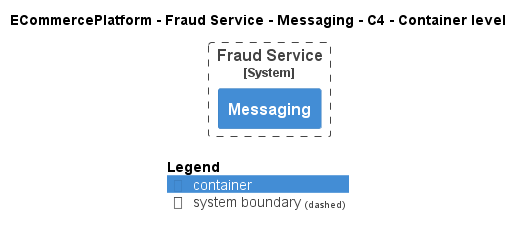

The diagram above was rendered by PlantUML. Its source (embedded in the PNG):
@startuml
!pragma layout smetana
!include ..\..\..\..\..\.c4s\C4_Container.puml

AddElementTag("c4interflow:lifecycle:new", $bgColor=green, $fontColor=#ffffff, $borderColor=green, $shadowing="False")
AddElementTag("c4interflow:lifecycle:changed", $bgColor=orange, $fontColor=#ffffff, $borderColor=orange, $shadowing="False")
AddElementTag("c4interflow:lifecycle:removed", $bgColor=red, $fontColor=#ffffff, $borderColor=red, $shadowing="False")

AddRelTag("c4interflow:lifecycle:new", $textColor=green, $lineColor=green)
AddRelTag("c4interflow:lifecycle:changed", $textColor=orange, $lineColor=orange)
AddRelTag("c4interflow:lifecycle:removed", $textColor=red, $lineColor=red)

SHOW_PERSON_PORTRAIT()
LAYOUT_TOP_DOWN()

skinparam linetype polyline

title ECommercePlatform - Fraud Service - Messaging - C4 - Container level


System_Boundary(ECommercePlatform.SoftwareSystems.FraudService, "Fraud Service") {
    Container(ECommercePlatform.SoftwareSystems.FraudService.Containers.Messaging, "Messaging", "", "")
}



SHOW_LEGEND()
@enduml